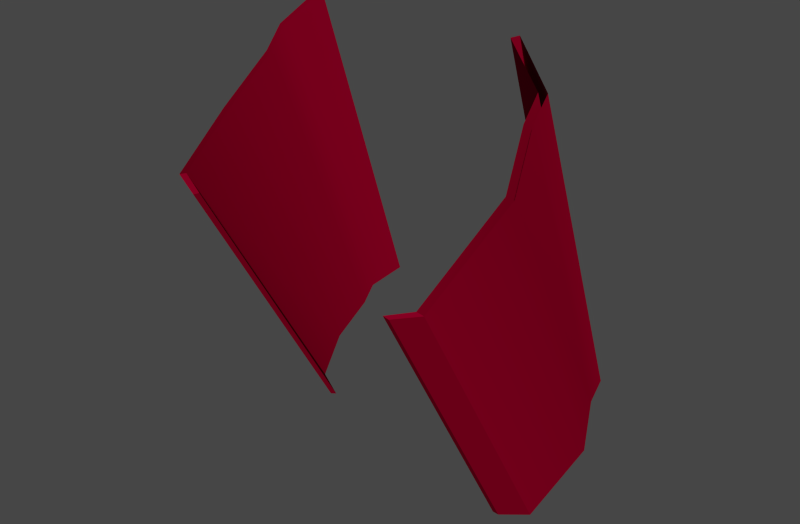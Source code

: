 # Source: 6.blend  (saved by Blender 2.79.6; exported with 4.5.12 LTS)
import bpy
from mathutils import Matrix  # noqa: F401  (used for matrix-valued properties, if any)

bpy.ops.wm.read_factory_settings(use_empty=True)
scene = bpy.context.scene
scene.name = 'Scene'

# ---- collections
col_collection_2 = bpy.data.collections.new('Collection 2'); scene.collection.children.link(col_collection_2)

# ---- materials (node trees are filled in below, after node groups)
mat_redmetal = bpy.data.materials.new('RedMetal')
mat_redmetal.alpha_threshold = 0.0
mat_redmetal.use_transparent_shadow = False
mat_redmetal.preview_render_type = 'SHADERBALL'
mat_redmetal.diffuse_color = (0.2266, 0.0, 0.01699, 1.0)
mat_redmetal.specular_color = (0.477, 0.2662, 0.254)
mat_redmetal.roughness = 0.5
mat_redmetal.specular_intensity = 0.619
mat_redmetal.line_color = (0.0, 0.0, 0.0, 1.0)

# ---- material node trees

# ---- world
world_world = bpy.data.worlds.new('World'); scene.world = world_world
world_world.color = (0.05088, 0.05088, 0.05088)
world_world.use_sun_shadow = False
world_world.sun_shadow_jitter_overblur = 0.0
world_world.cycles.sampling_method = 'MANUAL'
world_world.cycles.sample_map_resolution = 256
world_world.light_settings.ao_factor = 0.1

# ---- meshes
me_cube_002 = bpy.data.meshes.new('Cube.002')
me_cube_002.from_pydata([(-0.3097, -0.05304, -1.308), (-0.271, 0.05083, -1.268), (-0.6555, -0.05894, -1.356), (-0.67, 0.06046, -1.275), (-0.6491, 0.1178, -1.22), (-0.271, 0.1228, -1.217), (-0.6491, 0.1416, -1.194), (-0.271, 0.1466, -1.19), (-0.5835, 0.1856, -1.157), (-0.2943, 0.1906, -1.153), (-0.319, -0.05079, -1.305), (-0.2807, 0.05156, -1.266), (-0.6456, -0.05825, -1.355), (-0.66, 0.05967, -1.274), (-0.6393, 0.1158, -1.221), (-0.2808, 0.1217, -1.215), (-0.6397, 0.1382, -1.194), (-0.2806, 0.144, -1.189), (-0.577, 0.1781, -1.159), (-0.3033, 0.1861, -1.153), (-0.3305, 0.1286, -1.646), (-0.2918, 0.2003, -1.634), (-0.6764, 0.1168, -1.691), (-0.6908, 0.2052, -1.643), (-0.6699, 0.2502, -1.606), (-0.2918, 0.254, -1.603), (-0.6699, 0.2696, -1.586), (-0.2918, 0.2734, -1.584), (-0.6043, 0.3032, -1.562), (-0.3152, 0.307, -1.56), (-0.3398, 0.1305, -1.644), (-0.3015, 0.2011, -1.632), (-0.6664, 0.1174, -1.69), (-0.6808, 0.2048, -1.643), (-0.6601, 0.249, -1.605), (-0.3017, 0.2535, -1.602), (-0.6605, 0.2674, -1.585), (-0.3014, 0.2719, -1.582), (-0.5979, 0.2983, -1.562), (-0.3241, 0.3042, -1.559), (-0.3506, -0.06951, -1.315), (-0.6265, -0.07541, -1.363), (-0.3581, -0.06726, -1.312), (-0.6186, -0.07472, -1.362), (-0.3673, 0.1121, -1.653), (-0.6431, 0.1004, -1.698), (-0.3747, 0.114, -1.651), (-0.6352, 0.1009, -1.698)], [], [(22, 32, 47, 45), (24, 23, 3, 4), (11, 15, 35, 31), (8, 18, 38, 28), (18, 16, 36, 38), (25, 27, 7, 5), (17, 19, 39, 37), (26, 24, 4, 6), (29, 27, 37, 39), (21, 20, 30, 31), (27, 25, 35, 37), (26, 28, 38, 36), (25, 21, 31, 35), (22, 23, 33, 32), (23, 24, 34, 33), (24, 26, 36, 34), (27, 29, 9, 7), (13, 12, 32, 33), (10, 11, 31, 30), (28, 26, 6, 8), (21, 25, 5, 1), (16, 14, 34, 36), (43, 47, 32, 12), (15, 17, 37, 35), (29, 39, 19, 9), (23, 22, 2, 3), (20, 21, 1, 0), (14, 13, 33, 34), (40, 42, 46, 44), (45, 47, 43, 41), (0, 10, 42, 40), (10, 30, 46, 42), (2, 22, 45, 41), (41, 43, 12, 2), (44, 46, 30, 20), (20, 0, 40, 44)])
me_cube_002.polygons.foreach_set('use_smooth', [True] * 36)
me_cube_002.materials.append(mat_redmetal)
me_cube_002.use_remesh_preserve_volume = False
me_cube_002.use_remesh_preserve_attributes = False
me_cube_002.use_mirror_vertex_groups = False
me_cube_002.update()

# ---- objects
ob_cube_003 = bpy.data.objects.new('Cube.003', me_cube_002)

# ---- transforms, parenting, visibility, modifiers, constraints
ob_cube_003.location = (-27.27, -18.32, 107.5)
ob_cube_003.scale = (-60.34, 60.34, 60.34)
ob_cube_003.lineart.crease_threshold = 0.0
_m = ob_cube_003.modifiers.new('EdgeSplit', 'EDGE_SPLIT')
_m.split_angle = 0.4712

# ---- collection membership
col_collection_2.objects.link(ob_cube_003)

# ---- scene / render settings (as saved in the file)
scene.frame_start = 1; scene.frame_end = 250; scene.frame_set(1)
scene.render.engine = 'BLENDER_EEVEE_NEXT'
scene.render.image_settings.color_mode = 'RGB'
scene.render.image_settings.compression = 90
scene.render.resolution_x = 1650
scene.render.dither_intensity = 0.0
scene.render.bake_margin = 2
scene.render.bake_bias = 0.0
scene.cycles.use_denoising = False
scene.cycles.samples = 10
scene.cycles.sampling_pattern = 'TABULATED_SOBOL'
scene.cycles.light_sampling_threshold = 0.0
scene.cycles.use_adaptive_sampling = False
scene.cycles.use_light_tree = False
scene.cycles.blur_glossy = 0.0
scene.cycles.volume_bounces = 1
scene.cycles.pixel_filter_type = 'GAUSSIAN'
scene.cycles.sample_clamp_indirect = 0.0
scene.view_settings.view_transform = 'Filmic'
bpy.context.view_layer.update()

# ---- added for rendering (the .blend has no active camera and no usable light): camera, sun
cam_auto = bpy.data.cameras.new('AutoCamera')
cam_auto.lens = 50.0
cam_auto.sensor_width = 36.0
cam_auto.clip_end = 1000.0
ob_auto_camera = bpy.data.objects.new('AutoCamera', cam_auto)
scene.collection.objects.link(ob_auto_camera)
ob_auto_camera.location = (45.6777, -64.0512, 56.6318)
ob_auto_camera.rotation_euler = (1.09748, -7.21219e-08, 0.694738)
scene.camera = ob_auto_camera
light_auto_sun = bpy.data.lights.new('AutoSun', 'SUN')
light_auto_sun.energy = 3.0
light_auto_sun.angle = 0.0523599
ob_auto_sun = bpy.data.objects.new('AutoSun', light_auto_sun)
scene.collection.objects.link(ob_auto_sun)
ob_auto_sun.rotation_euler = (0.872665, 0.174533, 0.523599)
bpy.context.view_layer.update()
